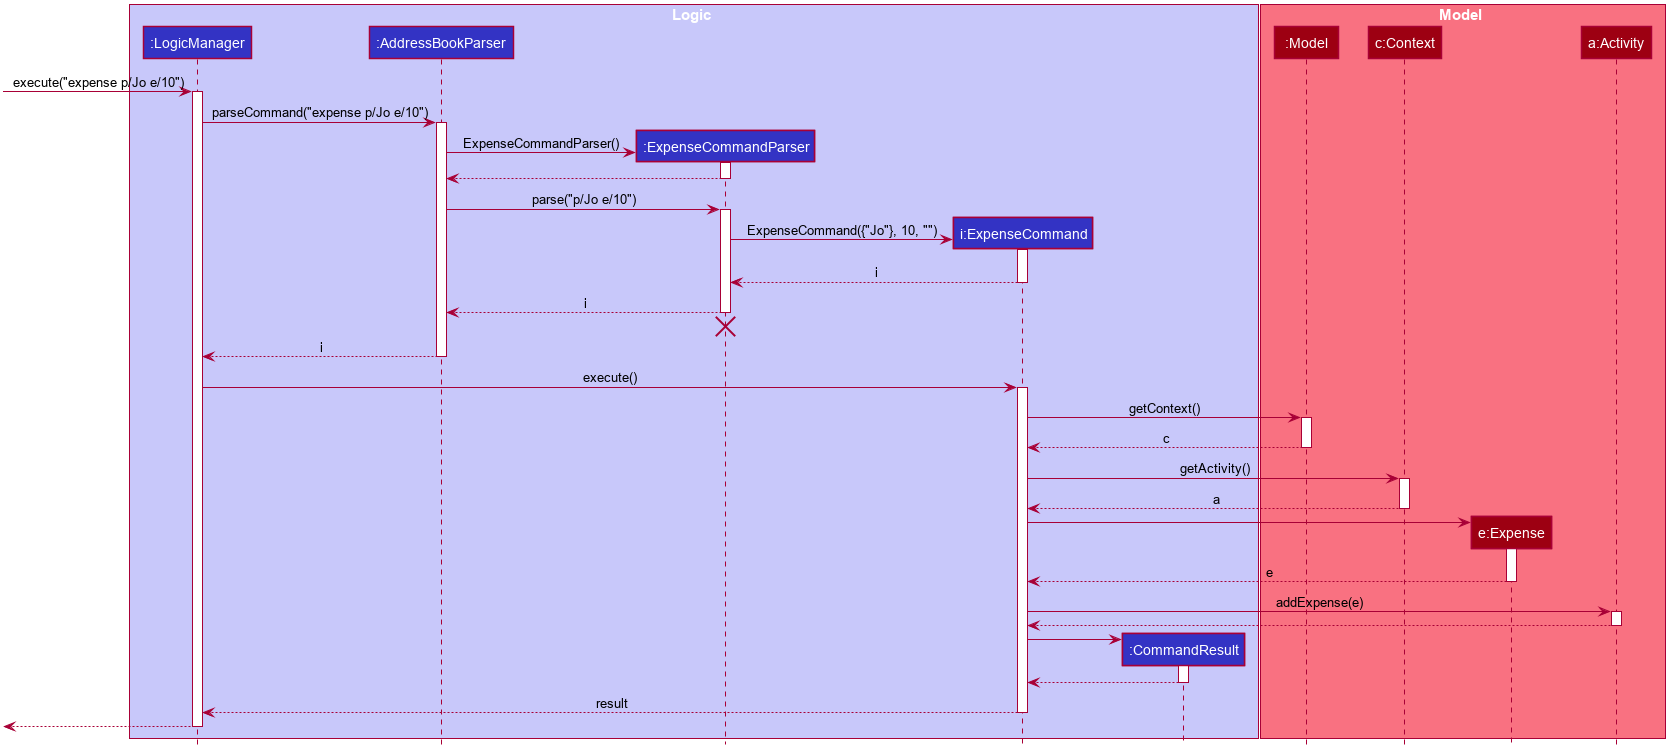

The diagram above was rendered by PlantUML. Its source (embedded in the PNG):
@startuml








skinparam BackgroundColor #FFFFFFF

skinparam Shadowing false

skinparam ClassAttributeFontColor #FFFFFF

skinparam Class {
    FontColor #FFFFFF
    BorderThickness 1
    BorderColor #FFFFFF
    StereotypeFontColor #FFFFFF
    FontName Arial
}

skinparam Actor {
    BorderColor #000000
    Color #000000
    FontName Arial
}

skinparam Sequence {
    MessageAlign center
    BoxFontSize 15
    BoxPadding 0
    BoxFontColor #FFFFFF
    FontName Arial
}

skinparam Participant {
    FontColor #FFFFFFF
    Padding 20
}

skinparam MinClassWidth 50
skinparam ParticipantPadding 10
skinparam Shadowing false
skinparam DefaultTextAlignment center
skinparam packageStyle Rectangle
skinparam classAttributeIconSize 0

hide footbox
hide members
hide circle

box Logic #C8C8FA
participant ":LogicManager" as LogicManager #3333C4
participant ":AddressBookParser" as AddressBookParser #3333C4
participant ":ExpenseCommandParser" as ExpenseCommandParser #3333C4
participant "i:ExpenseCommand" as ExpenseCommand #3333C4
participant ":CommandResult" as CommandResult #3333C4
end box

box Model #F97181
participant ":Model" as Model #9D0012
participant "c:Context" as Context #9D0012
participant "e:Expense" as Expense #9D0012
participant "a:Activity" as Activity #9D0012
end box

[-> LogicManager : execute("expense p/Jo e/10")
activate LogicManager

LogicManager -> AddressBookParser : parseCommand("expense p/Jo e/10")
activate AddressBookParser

create ExpenseCommandParser
AddressBookParser -> ExpenseCommandParser : ExpenseCommandParser()
activate ExpenseCommandParser

ExpenseCommandParser --> AddressBookParser
deactivate ExpenseCommandParser

AddressBookParser -> ExpenseCommandParser : parse("p/Jo e/10")
activate ExpenseCommandParser

create ExpenseCommand
ExpenseCommandParser -> ExpenseCommand : ExpenseCommand({"Jo"}, 10, "")
activate ExpenseCommand

ExpenseCommand --> ExpenseCommandParser : i
deactivate ExpenseCommand

ExpenseCommandParser --> AddressBookParser : i
deactivate ExpenseCommandParser
ExpenseCommandParser -[hidden]-> AddressBookParser
destroy ExpenseCommandParser

AddressBookParser --> LogicManager : i
deactivate AddressBookParser

LogicManager -> ExpenseCommand : execute()
activate ExpenseCommand

ExpenseCommand -> Model : getContext()
activate Model

Model--> ExpenseCommand : c
deactivate Model

ExpenseCommand -> Context : getActivity()
activate Context

Context --> ExpenseCommand : a
deactivate Context

create Expense
ExpenseCommand -> Expense
activate Expense

Expense --> ExpenseCommand : e
deactivate Expense

ExpenseCommand -> Activity : addExpense(e)
activate Activity

Activity --> ExpenseCommand
deactivate Activity

create CommandResult
ExpenseCommand -> CommandResult
activate CommandResult

CommandResult --> ExpenseCommand
deactivate CommandResult

ExpenseCommand --> LogicManager : result
deactivate ExpenseCommand

[<--LogicManager
deactivate LogicManager
@enduml